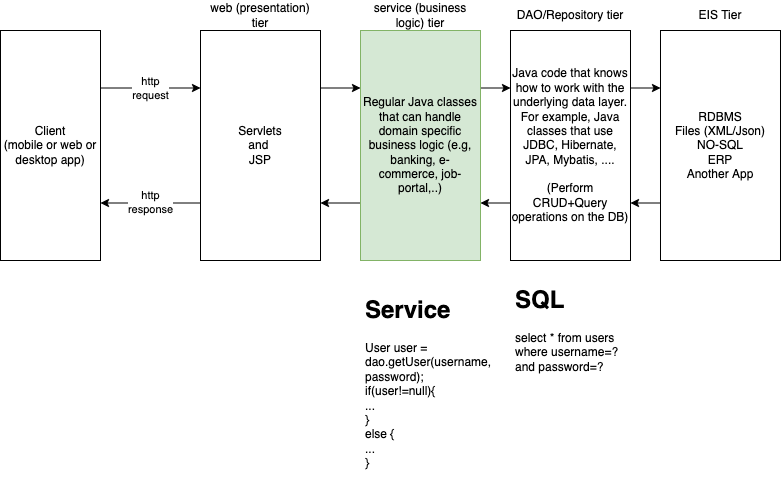

The diagram above was exported from draw.io. Its source (the exported page's mxGraphModel, read from the mxfile embedded in the PNG):
<mxGraphModel dx="850" dy="367" grid="1" gridSize="10" guides="1" tooltips="1" connect="1" arrows="1" fold="1" page="1" pageScale="1" pageWidth="827" pageHeight="1169" math="0" shadow="0">
  <root>
    <mxCell id="0" />
    <mxCell id="1" parent="0" />
    <mxCell id="5" value="http&lt;br&gt;request" style="edgeStyle=none;html=1;exitX=1;exitY=0.25;exitDx=0;exitDy=0;entryX=0;entryY=0.25;entryDx=0;entryDy=0;" parent="1" source="2" target="3" edge="1">
      <mxGeometry relative="1" as="geometry" />
    </mxCell>
    <mxCell id="2" value="Client&lt;br&gt;(mobile or web or desktop app)" style="rounded=0;whiteSpace=wrap;html=1;" parent="1" vertex="1">
      <mxGeometry x="10" y="70" width="100" height="230" as="geometry" />
    </mxCell>
    <mxCell id="6" value="http&lt;br&gt;response" style="edgeStyle=none;html=1;exitX=0;exitY=0.75;exitDx=0;exitDy=0;entryX=1;entryY=0.75;entryDx=0;entryDy=0;" parent="1" source="3" target="2" edge="1">
      <mxGeometry relative="1" as="geometry" />
    </mxCell>
    <mxCell id="13" style="edgeStyle=none;html=1;exitX=1;exitY=0.25;exitDx=0;exitDy=0;entryX=0;entryY=0.25;entryDx=0;entryDy=0;" parent="1" source="3" target="11" edge="1">
      <mxGeometry relative="1" as="geometry" />
    </mxCell>
    <mxCell id="3" value="Servlets&lt;br&gt;and&amp;nbsp;&lt;br&gt;JSP" style="rounded=0;whiteSpace=wrap;html=1;" parent="1" vertex="1">
      <mxGeometry x="210" y="70" width="120" height="230" as="geometry" />
    </mxCell>
    <mxCell id="4" value="web (presentation) tier" style="text;html=1;strokeColor=none;fillColor=none;align=center;verticalAlign=middle;whiteSpace=wrap;rounded=0;" parent="1" vertex="1">
      <mxGeometry x="210" y="40" width="120" height="30" as="geometry" />
    </mxCell>
    <mxCell id="19" style="edgeStyle=none;html=1;exitX=0;exitY=0.75;exitDx=0;exitDy=0;entryX=1;entryY=0.75;entryDx=0;entryDy=0;" parent="1" source="7" target="15" edge="1">
      <mxGeometry relative="1" as="geometry" />
    </mxCell>
    <mxCell id="7" value="RDBMS&lt;br&gt;Files (XML/Json)&lt;br&gt;NO-SQL&lt;br&gt;ERP&lt;br&gt;Another App" style="rounded=0;whiteSpace=wrap;html=1;" parent="1" vertex="1">
      <mxGeometry x="670" y="70" width="120" height="230" as="geometry" />
    </mxCell>
    <mxCell id="8" value="EIS Tier" style="text;html=1;strokeColor=none;fillColor=none;align=center;verticalAlign=middle;whiteSpace=wrap;rounded=0;" parent="1" vertex="1">
      <mxGeometry x="670" y="40" width="120" height="30" as="geometry" />
    </mxCell>
    <mxCell id="14" style="edgeStyle=none;html=1;exitX=0;exitY=0.75;exitDx=0;exitDy=0;entryX=1;entryY=0.75;entryDx=0;entryDy=0;" parent="1" source="11" target="3" edge="1">
      <mxGeometry relative="1" as="geometry" />
    </mxCell>
    <mxCell id="17" style="edgeStyle=none;html=1;exitX=1;exitY=0.25;exitDx=0;exitDy=0;entryX=0;entryY=0.25;entryDx=0;entryDy=0;" parent="1" source="11" target="15" edge="1">
      <mxGeometry relative="1" as="geometry" />
    </mxCell>
    <mxCell id="11" value="Regular Java classes that can handle domain specific business logic (e.g, banking, e-commerce, job-portal,..)" style="rounded=0;whiteSpace=wrap;html=1;fillColor=#d5e8d4;strokeColor=#82b366;" parent="1" vertex="1">
      <mxGeometry x="370" y="70" width="120" height="230" as="geometry" />
    </mxCell>
    <mxCell id="12" value="service (business logic) tier" style="text;html=1;strokeColor=none;fillColor=none;align=center;verticalAlign=middle;whiteSpace=wrap;rounded=0;" parent="1" vertex="1">
      <mxGeometry x="370" y="40" width="120" height="30" as="geometry" />
    </mxCell>
    <mxCell id="18" style="edgeStyle=none;html=1;exitX=1;exitY=0.25;exitDx=0;exitDy=0;entryX=0;entryY=0.25;entryDx=0;entryDy=0;" parent="1" source="15" target="7" edge="1">
      <mxGeometry relative="1" as="geometry" />
    </mxCell>
    <mxCell id="20" style="edgeStyle=none;html=1;exitX=0;exitY=0.75;exitDx=0;exitDy=0;entryX=1;entryY=0.75;entryDx=0;entryDy=0;" parent="1" source="15" target="11" edge="1">
      <mxGeometry relative="1" as="geometry" />
    </mxCell>
    <mxCell id="15" value="Java code that knows how to work with the underlying data layer. For example, Java classes that use JDBC, Hibernate, JPA, Mybatis, ....&lt;br&gt;&lt;br&gt;(Perform CRUD+Query operations on the DB)" style="rounded=0;whiteSpace=wrap;html=1;" parent="1" vertex="1">
      <mxGeometry x="520" y="70" width="120" height="230" as="geometry" />
    </mxCell>
    <mxCell id="16" value="DAO/Repository tier" style="text;html=1;strokeColor=none;fillColor=none;align=center;verticalAlign=middle;whiteSpace=wrap;rounded=0;" parent="1" vertex="1">
      <mxGeometry x="520" y="40" width="120" height="30" as="geometry" />
    </mxCell>
    <mxCell id="21" value="&lt;h1&gt;SQL&lt;/h1&gt;&lt;div&gt;select * from users where username=? and password=?&lt;/div&gt;" style="text;html=1;strokeColor=none;fillColor=none;spacing=5;spacingTop=-20;whiteSpace=wrap;overflow=hidden;rounded=0;" parent="1" vertex="1">
      <mxGeometry x="520" y="320" width="120" height="120" as="geometry" />
    </mxCell>
    <mxCell id="22" value="&lt;h1&gt;Service&lt;/h1&gt;&lt;div&gt;User user = dao.getUser(username, password);&lt;/div&gt;&lt;div&gt;if(user!=null){&lt;/div&gt;&lt;div&gt;...&lt;/div&gt;&lt;div&gt;}&lt;/div&gt;&lt;div&gt;else {&lt;/div&gt;&lt;div&gt;...&lt;/div&gt;&lt;div&gt;}&lt;/div&gt;" style="text;html=1;strokeColor=none;fillColor=none;spacing=5;spacingTop=-20;whiteSpace=wrap;overflow=hidden;rounded=0;" parent="1" vertex="1">
      <mxGeometry x="370" y="330" width="140" height="190" as="geometry" />
    </mxCell>
  </root>
</mxGraphModel>